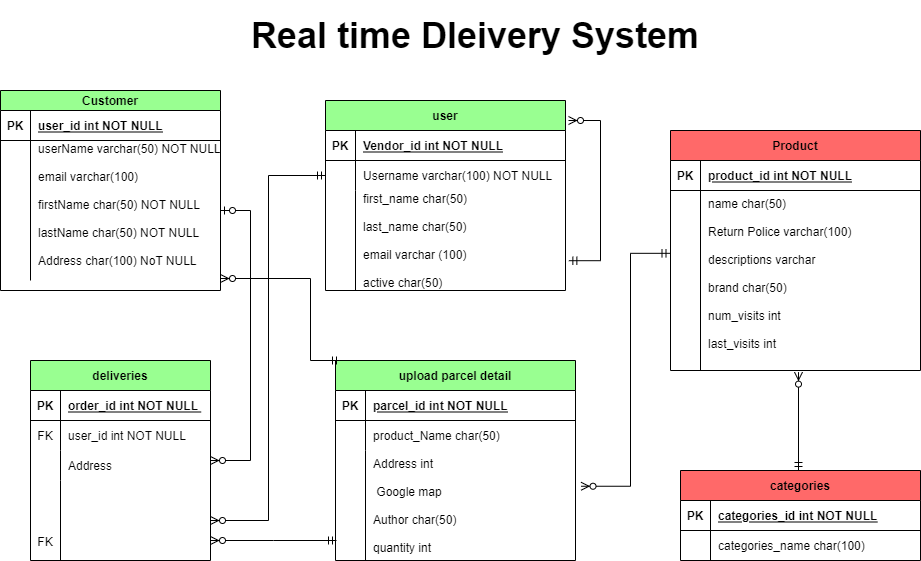

The diagram above was exported from draw.io. Its source (the exported page's mxGraphModel, read from the mxfile embedded in the PNG):
<mxGraphModel dx="1038" dy="571" grid="1" gridSize="10" guides="1" tooltips="1" connect="1" arrows="1" fold="1" page="1" pageScale="1" pageWidth="850" pageHeight="1100" math="0" shadow="0">
  <root>
    <mxCell id="0" />
    <mxCell id="1" parent="0" />
    <mxCell id="B_RZdPi6TT5dZ-ngPSg7-1" value="Product" style="shape=table;startSize=30;container=1;collapsible=1;childLayout=tableLayout;fixedRows=1;rowLines=0;fontStyle=1;align=center;resizeLast=1;fillColor=#FF6969;" parent="1" vertex="1">
      <mxGeometry x="770" y="150" width="250" height="240" as="geometry" />
    </mxCell>
    <mxCell id="B_RZdPi6TT5dZ-ngPSg7-2" value="" style="shape=partialRectangle;collapsible=0;dropTarget=0;pointerEvents=0;fillColor=none;points=[[0,0.5],[1,0.5]];portConstraint=eastwest;top=0;left=0;right=0;bottom=1;" parent="B_RZdPi6TT5dZ-ngPSg7-1" vertex="1">
      <mxGeometry y="30" width="250" height="30" as="geometry" />
    </mxCell>
    <mxCell id="B_RZdPi6TT5dZ-ngPSg7-3" value="PK" style="shape=partialRectangle;overflow=hidden;connectable=0;fillColor=none;top=0;left=0;bottom=0;right=0;fontStyle=1;" parent="B_RZdPi6TT5dZ-ngPSg7-2" vertex="1">
      <mxGeometry width="30" height="30" as="geometry">
        <mxRectangle width="30" height="30" as="alternateBounds" />
      </mxGeometry>
    </mxCell>
    <mxCell id="B_RZdPi6TT5dZ-ngPSg7-4" value="product_id int NOT NULL " style="shape=partialRectangle;overflow=hidden;connectable=0;fillColor=none;top=0;left=0;bottom=0;right=0;align=left;spacingLeft=6;fontStyle=5;" parent="B_RZdPi6TT5dZ-ngPSg7-2" vertex="1">
      <mxGeometry x="30" width="220" height="30" as="geometry">
        <mxRectangle width="220" height="30" as="alternateBounds" />
      </mxGeometry>
    </mxCell>
    <mxCell id="B_RZdPi6TT5dZ-ngPSg7-5" value="" style="shape=partialRectangle;collapsible=0;dropTarget=0;pointerEvents=0;fillColor=none;points=[[0,0.5],[1,0.5]];portConstraint=eastwest;top=0;left=0;right=0;bottom=0;" parent="B_RZdPi6TT5dZ-ngPSg7-1" vertex="1">
      <mxGeometry y="60" width="250" height="180" as="geometry" />
    </mxCell>
    <mxCell id="B_RZdPi6TT5dZ-ngPSg7-6" value="" style="shape=partialRectangle;overflow=hidden;connectable=0;fillColor=none;top=0;left=0;bottom=0;right=0;" parent="B_RZdPi6TT5dZ-ngPSg7-5" vertex="1">
      <mxGeometry width="30" height="180" as="geometry">
        <mxRectangle width="30" height="180" as="alternateBounds" />
      </mxGeometry>
    </mxCell>
    <mxCell id="B_RZdPi6TT5dZ-ngPSg7-7" value="name char(50)&#10;&#10;Return Police varchar(100)&#10;&#10;descriptions varchar&#10;&#10;brand char(50)&#10;&#10;num_visits int&#10;&#10;last_visits int&#10;" style="shape=partialRectangle;overflow=hidden;connectable=0;fillColor=none;top=0;left=0;bottom=0;right=0;align=left;spacingLeft=6;" parent="B_RZdPi6TT5dZ-ngPSg7-5" vertex="1">
      <mxGeometry x="30" width="220" height="180" as="geometry">
        <mxRectangle width="220" height="180" as="alternateBounds" />
      </mxGeometry>
    </mxCell>
    <mxCell id="B_RZdPi6TT5dZ-ngPSg7-8" value="Customer" style="shape=table;startSize=20;container=1;collapsible=1;childLayout=tableLayout;fixedRows=1;rowLines=0;fontStyle=1;align=center;resizeLast=1;fillColor=#99FF91;" parent="1" vertex="1">
      <mxGeometry x="100" y="110" width="220" height="200" as="geometry" />
    </mxCell>
    <mxCell id="B_RZdPi6TT5dZ-ngPSg7-9" value="" style="shape=partialRectangle;collapsible=0;dropTarget=0;pointerEvents=0;fillColor=none;points=[[0,0.5],[1,0.5]];portConstraint=eastwest;top=0;left=0;right=0;bottom=1;" parent="B_RZdPi6TT5dZ-ngPSg7-8" vertex="1">
      <mxGeometry y="20" width="220" height="30" as="geometry" />
    </mxCell>
    <mxCell id="B_RZdPi6TT5dZ-ngPSg7-10" value="PK" style="shape=partialRectangle;overflow=hidden;connectable=0;fillColor=none;top=0;left=0;bottom=0;right=0;fontStyle=1;" parent="B_RZdPi6TT5dZ-ngPSg7-9" vertex="1">
      <mxGeometry width="30" height="30" as="geometry">
        <mxRectangle width="30" height="30" as="alternateBounds" />
      </mxGeometry>
    </mxCell>
    <mxCell id="B_RZdPi6TT5dZ-ngPSg7-11" value="user_id int NOT NULL " style="shape=partialRectangle;overflow=hidden;connectable=0;fillColor=none;top=0;left=0;bottom=0;right=0;align=left;spacingLeft=6;fontStyle=5;" parent="B_RZdPi6TT5dZ-ngPSg7-9" vertex="1">
      <mxGeometry x="30" width="190" height="30" as="geometry">
        <mxRectangle width="190" height="30" as="alternateBounds" />
      </mxGeometry>
    </mxCell>
    <mxCell id="B_RZdPi6TT5dZ-ngPSg7-12" value="" style="shape=partialRectangle;collapsible=0;dropTarget=0;pointerEvents=0;fillColor=none;points=[[0,0.5],[1,0.5]];portConstraint=eastwest;top=0;left=0;right=0;bottom=0;" parent="B_RZdPi6TT5dZ-ngPSg7-8" vertex="1">
      <mxGeometry y="50" width="220" height="140" as="geometry" />
    </mxCell>
    <mxCell id="B_RZdPi6TT5dZ-ngPSg7-13" value="" style="shape=partialRectangle;overflow=hidden;connectable=0;fillColor=none;top=0;left=0;bottom=0;right=0;" parent="B_RZdPi6TT5dZ-ngPSg7-12" vertex="1">
      <mxGeometry width="30" height="140" as="geometry">
        <mxRectangle width="30" height="140" as="alternateBounds" />
      </mxGeometry>
    </mxCell>
    <mxCell id="B_RZdPi6TT5dZ-ngPSg7-14" value="userName varchar(50) NOT NULL&#10;&#10;email varchar(100) &#10;&#10;firstName char(50) NOT NULL&#10;&#10;lastName char(50) NOT NULL&#10;&#10;Address char(100) NoT NULL&#10;" style="shape=partialRectangle;overflow=hidden;connectable=0;fillColor=none;top=0;left=0;bottom=0;right=0;align=left;spacingLeft=6;" parent="B_RZdPi6TT5dZ-ngPSg7-12" vertex="1">
      <mxGeometry x="30" width="190" height="140" as="geometry">
        <mxRectangle width="190" height="140" as="alternateBounds" />
      </mxGeometry>
    </mxCell>
    <mxCell id="B_RZdPi6TT5dZ-ngPSg7-15" value="deliveries" style="shape=table;startSize=30;container=1;collapsible=1;childLayout=tableLayout;fixedRows=1;rowLines=0;fontStyle=1;align=center;resizeLast=1;fillColor=#99FF91;" parent="1" vertex="1">
      <mxGeometry x="130" y="380" width="180" height="200" as="geometry" />
    </mxCell>
    <mxCell id="B_RZdPi6TT5dZ-ngPSg7-16" value="" style="shape=partialRectangle;collapsible=0;dropTarget=0;pointerEvents=0;fillColor=none;top=0;left=0;bottom=1;right=0;points=[[0,0.5],[1,0.5]];portConstraint=eastwest;" parent="B_RZdPi6TT5dZ-ngPSg7-15" vertex="1">
      <mxGeometry y="30" width="180" height="30" as="geometry" />
    </mxCell>
    <mxCell id="B_RZdPi6TT5dZ-ngPSg7-17" value="PK" style="shape=partialRectangle;connectable=0;fillColor=none;top=0;left=0;bottom=0;right=0;fontStyle=1;overflow=hidden;" parent="B_RZdPi6TT5dZ-ngPSg7-16" vertex="1">
      <mxGeometry width="30" height="30" as="geometry">
        <mxRectangle width="30" height="30" as="alternateBounds" />
      </mxGeometry>
    </mxCell>
    <mxCell id="B_RZdPi6TT5dZ-ngPSg7-18" value="order_id int NOT NULL " style="shape=partialRectangle;connectable=0;fillColor=none;top=0;left=0;bottom=0;right=0;align=left;spacingLeft=6;fontStyle=5;overflow=hidden;" parent="B_RZdPi6TT5dZ-ngPSg7-16" vertex="1">
      <mxGeometry x="30" width="150" height="30" as="geometry">
        <mxRectangle width="150" height="30" as="alternateBounds" />
      </mxGeometry>
    </mxCell>
    <mxCell id="B_RZdPi6TT5dZ-ngPSg7-19" value="" style="shape=partialRectangle;collapsible=0;dropTarget=0;pointerEvents=0;fillColor=none;top=0;left=0;bottom=0;right=0;points=[[0,0.5],[1,0.5]];portConstraint=eastwest;" parent="B_RZdPi6TT5dZ-ngPSg7-15" vertex="1">
      <mxGeometry y="60" width="180" height="30" as="geometry" />
    </mxCell>
    <mxCell id="B_RZdPi6TT5dZ-ngPSg7-20" value="FK" style="shape=partialRectangle;connectable=0;fillColor=none;top=0;left=0;bottom=0;right=0;editable=1;overflow=hidden;" parent="B_RZdPi6TT5dZ-ngPSg7-19" vertex="1">
      <mxGeometry width="30" height="30" as="geometry">
        <mxRectangle width="30" height="30" as="alternateBounds" />
      </mxGeometry>
    </mxCell>
    <mxCell id="B_RZdPi6TT5dZ-ngPSg7-21" value="user_id int NOT NULL" style="shape=partialRectangle;connectable=0;fillColor=none;top=0;left=0;bottom=0;right=0;align=left;spacingLeft=6;overflow=hidden;" parent="B_RZdPi6TT5dZ-ngPSg7-19" vertex="1">
      <mxGeometry x="30" width="150" height="30" as="geometry">
        <mxRectangle width="150" height="30" as="alternateBounds" />
      </mxGeometry>
    </mxCell>
    <mxCell id="B_RZdPi6TT5dZ-ngPSg7-22" value="" style="shape=partialRectangle;collapsible=0;dropTarget=0;pointerEvents=0;fillColor=none;top=0;left=0;bottom=0;right=0;points=[[0,0.5],[1,0.5]];portConstraint=eastwest;" parent="B_RZdPi6TT5dZ-ngPSg7-15" vertex="1">
      <mxGeometry y="90" width="180" height="30" as="geometry" />
    </mxCell>
    <mxCell id="B_RZdPi6TT5dZ-ngPSg7-23" value="" style="shape=partialRectangle;connectable=0;fillColor=none;top=0;left=0;bottom=0;right=0;editable=1;overflow=hidden;" parent="B_RZdPi6TT5dZ-ngPSg7-22" vertex="1">
      <mxGeometry width="30" height="30" as="geometry">
        <mxRectangle width="30" height="30" as="alternateBounds" />
      </mxGeometry>
    </mxCell>
    <mxCell id="B_RZdPi6TT5dZ-ngPSg7-24" value="Address" style="shape=partialRectangle;connectable=0;fillColor=none;top=0;left=0;bottom=0;right=0;align=left;spacingLeft=6;overflow=hidden;" parent="B_RZdPi6TT5dZ-ngPSg7-22" vertex="1">
      <mxGeometry x="30" width="150" height="30" as="geometry">
        <mxRectangle width="150" height="30" as="alternateBounds" />
      </mxGeometry>
    </mxCell>
    <mxCell id="B_RZdPi6TT5dZ-ngPSg7-25" value="" style="shape=partialRectangle;collapsible=0;dropTarget=0;pointerEvents=0;fillColor=none;top=0;left=0;bottom=0;right=0;points=[[0,0.5],[1,0.5]];portConstraint=eastwest;" parent="B_RZdPi6TT5dZ-ngPSg7-15" vertex="1">
      <mxGeometry y="120" width="180" height="80" as="geometry" />
    </mxCell>
    <mxCell id="B_RZdPi6TT5dZ-ngPSg7-26" value="&#10;&#10;&#10;FK" style="shape=partialRectangle;connectable=0;fillColor=none;top=0;left=0;bottom=0;right=0;editable=1;overflow=hidden;" parent="B_RZdPi6TT5dZ-ngPSg7-25" vertex="1">
      <mxGeometry width="30" height="80" as="geometry">
        <mxRectangle width="30" height="80" as="alternateBounds" />
      </mxGeometry>
    </mxCell>
    <mxCell id="B_RZdPi6TT5dZ-ngPSg7-27" value="" style="shape=partialRectangle;connectable=0;fillColor=none;top=0;left=0;bottom=0;right=0;align=left;spacingLeft=6;overflow=hidden;" parent="B_RZdPi6TT5dZ-ngPSg7-25" vertex="1">
      <mxGeometry x="30" width="150" height="80" as="geometry">
        <mxRectangle width="150" height="80" as="alternateBounds" />
      </mxGeometry>
    </mxCell>
    <mxCell id="B_RZdPi6TT5dZ-ngPSg7-28" value="" style="edgeStyle=entityRelationEdgeStyle;fontSize=12;html=1;endArrow=ERzeroToMany;startArrow=ERzeroToOne;rounded=0;" parent="1" source="B_RZdPi6TT5dZ-ngPSg7-12" target="B_RZdPi6TT5dZ-ngPSg7-15" edge="1">
      <mxGeometry width="100" height="100" relative="1" as="geometry">
        <mxPoint x="290" y="410" as="sourcePoint" />
        <mxPoint x="390" y="310" as="targetPoint" />
      </mxGeometry>
    </mxCell>
    <mxCell id="B_RZdPi6TT5dZ-ngPSg7-29" value="user" style="shape=table;startSize=30;container=1;collapsible=1;childLayout=tableLayout;fixedRows=1;rowLines=0;fontStyle=1;align=center;resizeLast=1;fillColor=#99FF91;" parent="1" vertex="1">
      <mxGeometry x="425" y="120" width="240" height="190" as="geometry" />
    </mxCell>
    <mxCell id="B_RZdPi6TT5dZ-ngPSg7-30" value="" style="shape=partialRectangle;collapsible=0;dropTarget=0;pointerEvents=0;fillColor=none;points=[[0,0.5],[1,0.5]];portConstraint=eastwest;top=0;left=0;right=0;bottom=1;" parent="B_RZdPi6TT5dZ-ngPSg7-29" vertex="1">
      <mxGeometry y="30" width="240" height="30" as="geometry" />
    </mxCell>
    <mxCell id="B_RZdPi6TT5dZ-ngPSg7-31" value="PK" style="shape=partialRectangle;overflow=hidden;connectable=0;fillColor=none;top=0;left=0;bottom=0;right=0;fontStyle=1;" parent="B_RZdPi6TT5dZ-ngPSg7-30" vertex="1">
      <mxGeometry width="30" height="30" as="geometry">
        <mxRectangle width="30" height="30" as="alternateBounds" />
      </mxGeometry>
    </mxCell>
    <mxCell id="B_RZdPi6TT5dZ-ngPSg7-32" value="Vendor_id int NOT NULL" style="shape=partialRectangle;overflow=hidden;connectable=0;fillColor=none;top=0;left=0;bottom=0;right=0;align=left;spacingLeft=6;fontStyle=5;" parent="B_RZdPi6TT5dZ-ngPSg7-30" vertex="1">
      <mxGeometry x="30" width="210" height="30" as="geometry">
        <mxRectangle width="210" height="30" as="alternateBounds" />
      </mxGeometry>
    </mxCell>
    <mxCell id="B_RZdPi6TT5dZ-ngPSg7-33" value="" style="shape=partialRectangle;collapsible=0;dropTarget=0;pointerEvents=0;fillColor=none;points=[[0,0.5],[1,0.5]];portConstraint=eastwest;top=0;left=0;right=0;bottom=0;" parent="B_RZdPi6TT5dZ-ngPSg7-29" vertex="1">
      <mxGeometry y="60" width="240" height="30" as="geometry" />
    </mxCell>
    <mxCell id="B_RZdPi6TT5dZ-ngPSg7-34" value="" style="shape=partialRectangle;overflow=hidden;connectable=0;fillColor=none;top=0;left=0;bottom=0;right=0;" parent="B_RZdPi6TT5dZ-ngPSg7-33" vertex="1">
      <mxGeometry width="30" height="30" as="geometry">
        <mxRectangle width="30" height="30" as="alternateBounds" />
      </mxGeometry>
    </mxCell>
    <mxCell id="B_RZdPi6TT5dZ-ngPSg7-35" value="Username varchar(100) NOT NULL" style="shape=partialRectangle;overflow=hidden;connectable=0;fillColor=none;top=0;left=0;bottom=0;right=0;align=left;spacingLeft=6;" parent="B_RZdPi6TT5dZ-ngPSg7-33" vertex="1">
      <mxGeometry x="30" width="210" height="30" as="geometry">
        <mxRectangle width="210" height="30" as="alternateBounds" />
      </mxGeometry>
    </mxCell>
    <mxCell id="B_RZdPi6TT5dZ-ngPSg7-36" value="" style="shape=partialRectangle;collapsible=0;dropTarget=0;pointerEvents=0;fillColor=none;points=[[0,0.5],[1,0.5]];portConstraint=eastwest;top=0;left=0;right=0;bottom=0;" parent="B_RZdPi6TT5dZ-ngPSg7-29" vertex="1">
      <mxGeometry y="90" width="240" height="100" as="geometry" />
    </mxCell>
    <mxCell id="B_RZdPi6TT5dZ-ngPSg7-37" value="" style="shape=partialRectangle;overflow=hidden;connectable=0;fillColor=none;top=0;left=0;bottom=0;right=0;" parent="B_RZdPi6TT5dZ-ngPSg7-36" vertex="1">
      <mxGeometry width="30" height="100" as="geometry">
        <mxRectangle width="30" height="100" as="alternateBounds" />
      </mxGeometry>
    </mxCell>
    <mxCell id="B_RZdPi6TT5dZ-ngPSg7-38" value="first_name char(50)&#10;&#10;last_name char(50)&#10;&#10;email varchar (100)&#10;&#10;active char(50)&#10;&#10;&#10;&#10;" style="shape=partialRectangle;overflow=hidden;connectable=0;fillColor=none;top=0;left=0;bottom=0;right=0;align=left;spacingLeft=6;" parent="B_RZdPi6TT5dZ-ngPSg7-36" vertex="1">
      <mxGeometry x="30" width="210" height="100" as="geometry">
        <mxRectangle width="210" height="100" as="alternateBounds" />
      </mxGeometry>
    </mxCell>
    <mxCell id="B_RZdPi6TT5dZ-ngPSg7-39" value="" style="edgeStyle=elbowEdgeStyle;fontSize=12;html=1;endArrow=ERzeroToMany;startArrow=ERmandOne;rounded=0;exitX=0;exitY=0.5;exitDx=0;exitDy=0;" parent="1" source="B_RZdPi6TT5dZ-ngPSg7-33" target="B_RZdPi6TT5dZ-ngPSg7-25" edge="1">
      <mxGeometry width="100" height="100" relative="1" as="geometry">
        <mxPoint x="480" y="390" as="sourcePoint" />
        <mxPoint x="580" y="290" as="targetPoint" />
      </mxGeometry>
    </mxCell>
    <mxCell id="B_RZdPi6TT5dZ-ngPSg7-54" value="upload parcel detail" style="shape=table;startSize=30;container=1;collapsible=1;childLayout=tableLayout;fixedRows=1;rowLines=0;fontStyle=1;align=center;resizeLast=1;fillColor=#99FF91;" parent="1" vertex="1">
      <mxGeometry x="435" y="380" width="240" height="200" as="geometry" />
    </mxCell>
    <mxCell id="B_RZdPi6TT5dZ-ngPSg7-55" value="" style="shape=partialRectangle;collapsible=0;dropTarget=0;pointerEvents=0;fillColor=none;points=[[0,0.5],[1,0.5]];portConstraint=eastwest;top=0;left=0;right=0;bottom=1;" parent="B_RZdPi6TT5dZ-ngPSg7-54" vertex="1">
      <mxGeometry y="30" width="240" height="30" as="geometry" />
    </mxCell>
    <mxCell id="B_RZdPi6TT5dZ-ngPSg7-56" value="PK" style="shape=partialRectangle;overflow=hidden;connectable=0;fillColor=none;top=0;left=0;bottom=0;right=0;fontStyle=1;" parent="B_RZdPi6TT5dZ-ngPSg7-55" vertex="1">
      <mxGeometry width="30" height="30" as="geometry">
        <mxRectangle width="30" height="30" as="alternateBounds" />
      </mxGeometry>
    </mxCell>
    <mxCell id="B_RZdPi6TT5dZ-ngPSg7-57" value="parcel_id int NOT NULL " style="shape=partialRectangle;overflow=hidden;connectable=0;fillColor=none;top=0;left=0;bottom=0;right=0;align=left;spacingLeft=6;fontStyle=5;" parent="B_RZdPi6TT5dZ-ngPSg7-55" vertex="1">
      <mxGeometry x="30" width="210" height="30" as="geometry">
        <mxRectangle width="210" height="30" as="alternateBounds" />
      </mxGeometry>
    </mxCell>
    <mxCell id="B_RZdPi6TT5dZ-ngPSg7-58" value="" style="shape=partialRectangle;collapsible=0;dropTarget=0;pointerEvents=0;fillColor=none;points=[[0,0.5],[1,0.5]];portConstraint=eastwest;top=0;left=0;right=0;bottom=0;" parent="B_RZdPi6TT5dZ-ngPSg7-54" vertex="1">
      <mxGeometry y="60" width="240" height="30" as="geometry" />
    </mxCell>
    <mxCell id="B_RZdPi6TT5dZ-ngPSg7-59" value="" style="shape=partialRectangle;overflow=hidden;connectable=0;fillColor=none;top=0;left=0;bottom=0;right=0;" parent="B_RZdPi6TT5dZ-ngPSg7-58" vertex="1">
      <mxGeometry width="30" height="30" as="geometry">
        <mxRectangle width="30" height="30" as="alternateBounds" />
      </mxGeometry>
    </mxCell>
    <mxCell id="B_RZdPi6TT5dZ-ngPSg7-60" value="product_Name char(50)" style="shape=partialRectangle;overflow=hidden;connectable=0;fillColor=none;top=0;left=0;bottom=0;right=0;align=left;spacingLeft=6;" parent="B_RZdPi6TT5dZ-ngPSg7-58" vertex="1">
      <mxGeometry x="30" width="210" height="30" as="geometry">
        <mxRectangle width="210" height="30" as="alternateBounds" />
      </mxGeometry>
    </mxCell>
    <mxCell id="B_RZdPi6TT5dZ-ngPSg7-61" value="" style="shape=partialRectangle;collapsible=0;dropTarget=0;pointerEvents=0;fillColor=none;points=[[0,0.5],[1,0.5]];portConstraint=eastwest;top=0;left=0;right=0;bottom=0;" parent="B_RZdPi6TT5dZ-ngPSg7-54" vertex="1">
      <mxGeometry y="90" width="240" height="110" as="geometry" />
    </mxCell>
    <mxCell id="B_RZdPi6TT5dZ-ngPSg7-62" value="" style="shape=partialRectangle;overflow=hidden;connectable=0;fillColor=none;top=0;left=0;bottom=0;right=0;" parent="B_RZdPi6TT5dZ-ngPSg7-61" vertex="1">
      <mxGeometry width="30" height="110" as="geometry">
        <mxRectangle width="30" height="110" as="alternateBounds" />
      </mxGeometry>
    </mxCell>
    <mxCell id="B_RZdPi6TT5dZ-ngPSg7-63" value="Address int&#10;&#10; Google map&#10;&#10;Author char(50)&#10;&#10;quantity int" style="shape=partialRectangle;overflow=hidden;connectable=0;fillColor=none;top=0;left=0;bottom=0;right=0;align=left;spacingLeft=6;" parent="B_RZdPi6TT5dZ-ngPSg7-61" vertex="1">
      <mxGeometry x="30" width="210" height="110" as="geometry">
        <mxRectangle width="210" height="110" as="alternateBounds" />
      </mxGeometry>
    </mxCell>
    <mxCell id="B_RZdPi6TT5dZ-ngPSg7-64" value="" style="edgeStyle=elbowEdgeStyle;fontSize=12;html=1;endArrow=ERzeroToMany;startArrow=ERmandOne;rounded=0;" parent="1" edge="1">
      <mxGeometry width="100" height="100" relative="1" as="geometry">
        <mxPoint x="436" y="560" as="sourcePoint" />
        <mxPoint x="310" y="560" as="targetPoint" />
      </mxGeometry>
    </mxCell>
    <mxCell id="B_RZdPi6TT5dZ-ngPSg7-65" value="" style="edgeStyle=elbowEdgeStyle;fontSize=12;html=1;endArrow=ERzeroToMany;startArrow=ERmandOne;rounded=0;exitX=1.014;exitY=0.702;exitDx=0;exitDy=0;exitPerimeter=0;" parent="1" source="B_RZdPi6TT5dZ-ngPSg7-36" edge="1">
      <mxGeometry width="100" height="100" relative="1" as="geometry">
        <mxPoint x="435" y="200" as="sourcePoint" />
        <mxPoint x="668" y="140" as="targetPoint" />
        <Array as="points">
          <mxPoint x="700" y="210" />
        </Array>
      </mxGeometry>
    </mxCell>
    <mxCell id="B_RZdPi6TT5dZ-ngPSg7-66" value="categories" style="shape=table;startSize=30;container=1;collapsible=1;childLayout=tableLayout;fixedRows=1;rowLines=0;fontStyle=1;align=center;resizeLast=1;fillColor=#FF6969;" parent="1" vertex="1">
      <mxGeometry x="780" y="490" width="240" height="90" as="geometry" />
    </mxCell>
    <mxCell id="B_RZdPi6TT5dZ-ngPSg7-67" value="" style="shape=partialRectangle;collapsible=0;dropTarget=0;pointerEvents=0;fillColor=none;points=[[0,0.5],[1,0.5]];portConstraint=eastwest;top=0;left=0;right=0;bottom=1;" parent="B_RZdPi6TT5dZ-ngPSg7-66" vertex="1">
      <mxGeometry y="30" width="240" height="30" as="geometry" />
    </mxCell>
    <mxCell id="B_RZdPi6TT5dZ-ngPSg7-68" value="PK" style="shape=partialRectangle;overflow=hidden;connectable=0;fillColor=none;top=0;left=0;bottom=0;right=0;fontStyle=1;" parent="B_RZdPi6TT5dZ-ngPSg7-67" vertex="1">
      <mxGeometry width="30" height="30" as="geometry">
        <mxRectangle width="30" height="30" as="alternateBounds" />
      </mxGeometry>
    </mxCell>
    <mxCell id="B_RZdPi6TT5dZ-ngPSg7-69" value="categories_id int NOT NULL " style="shape=partialRectangle;overflow=hidden;connectable=0;fillColor=none;top=0;left=0;bottom=0;right=0;align=left;spacingLeft=6;fontStyle=5;" parent="B_RZdPi6TT5dZ-ngPSg7-67" vertex="1">
      <mxGeometry x="30" width="210" height="30" as="geometry">
        <mxRectangle width="210" height="30" as="alternateBounds" />
      </mxGeometry>
    </mxCell>
    <mxCell id="B_RZdPi6TT5dZ-ngPSg7-70" value="" style="shape=partialRectangle;collapsible=0;dropTarget=0;pointerEvents=0;fillColor=none;points=[[0,0.5],[1,0.5]];portConstraint=eastwest;top=0;left=0;right=0;bottom=0;" parent="B_RZdPi6TT5dZ-ngPSg7-66" vertex="1">
      <mxGeometry y="60" width="240" height="30" as="geometry" />
    </mxCell>
    <mxCell id="B_RZdPi6TT5dZ-ngPSg7-71" value="" style="shape=partialRectangle;overflow=hidden;connectable=0;fillColor=none;top=0;left=0;bottom=0;right=0;" parent="B_RZdPi6TT5dZ-ngPSg7-70" vertex="1">
      <mxGeometry width="30" height="30" as="geometry">
        <mxRectangle width="30" height="30" as="alternateBounds" />
      </mxGeometry>
    </mxCell>
    <mxCell id="B_RZdPi6TT5dZ-ngPSg7-72" value="categories_name char(100)" style="shape=partialRectangle;overflow=hidden;connectable=0;fillColor=none;top=0;left=0;bottom=0;right=0;align=left;spacingLeft=6;" parent="B_RZdPi6TT5dZ-ngPSg7-70" vertex="1">
      <mxGeometry x="30" width="210" height="30" as="geometry">
        <mxRectangle width="210" height="30" as="alternateBounds" />
      </mxGeometry>
    </mxCell>
    <mxCell id="B_RZdPi6TT5dZ-ngPSg7-73" value="" style="edgeStyle=elbowEdgeStyle;fontSize=12;html=1;endArrow=ERzeroToMany;startArrow=ERmandOne;rounded=0;entryX=0.511;entryY=1.009;entryDx=0;entryDy=0;entryPerimeter=0;" parent="1" target="B_RZdPi6TT5dZ-ngPSg7-5" edge="1">
      <mxGeometry width="100" height="100" relative="1" as="geometry">
        <mxPoint x="898" y="490" as="sourcePoint" />
        <mxPoint x="678" y="150" as="targetPoint" />
        <Array as="points">
          <mxPoint x="898" y="380" />
        </Array>
      </mxGeometry>
    </mxCell>
    <mxCell id="B_RZdPi6TT5dZ-ngPSg7-74" value="" style="edgeStyle=elbowEdgeStyle;fontSize=12;html=1;endArrow=ERzeroToMany;startArrow=ERmandOne;rounded=0;" parent="1" edge="1">
      <mxGeometry width="100" height="100" relative="1" as="geometry">
        <mxPoint x="440" y="380" as="sourcePoint" />
        <mxPoint x="320" y="298" as="targetPoint" />
        <Array as="points">
          <mxPoint x="410" y="310" />
          <mxPoint x="400" y="310" />
        </Array>
      </mxGeometry>
    </mxCell>
    <mxCell id="B_RZdPi6TT5dZ-ngPSg7-75" value="" style="edgeStyle=elbowEdgeStyle;fontSize=12;html=1;endArrow=ERzeroToMany;startArrow=ERmandOne;rounded=0;exitX=-0.002;exitY=0.349;exitDx=0;exitDy=0;exitPerimeter=0;entryX=1.023;entryY=0.325;entryDx=0;entryDy=0;entryPerimeter=0;" parent="1" source="B_RZdPi6TT5dZ-ngPSg7-5" target="B_RZdPi6TT5dZ-ngPSg7-61" edge="1">
      <mxGeometry width="100" height="100" relative="1" as="geometry">
        <mxPoint x="435" y="205" as="sourcePoint" />
        <mxPoint x="645.8999999999996" y="696.3400000000004" as="targetPoint" />
        <Array as="points">
          <mxPoint x="730" y="490" />
        </Array>
      </mxGeometry>
    </mxCell>
    <mxCell id="B_RZdPi6TT5dZ-ngPSg7-76" value="&lt;span style=&quot;font-size: 36px&quot;&gt;&lt;b&gt;Real time Dleivery System&amp;nbsp;&lt;/b&gt;&lt;/span&gt;" style="text;html=1;strokeColor=none;fillColor=none;align=center;verticalAlign=middle;whiteSpace=wrap;rounded=0;" parent="1" vertex="1">
      <mxGeometry x="330" y="20" width="500" height="70" as="geometry" />
    </mxCell>
  </root>
</mxGraphModel>